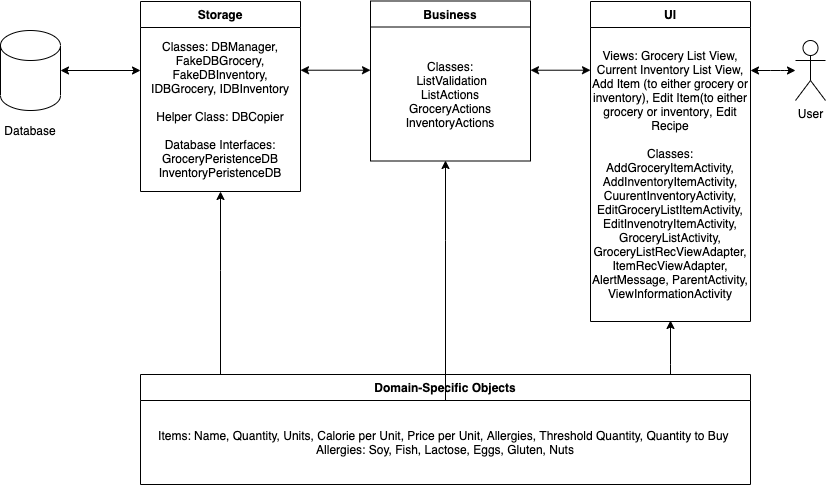

The diagram above was exported from draw.io. Its source (the exported page's mxGraphModel, read from the mxfile embedded in the PNG):
<mxGraphModel dx="1773" dy="650" grid="1" gridSize="10" guides="1" tooltips="1" connect="1" arrows="1" fold="1" page="1" pageScale="1" pageWidth="827" pageHeight="1169" math="0" shadow="0">
  <root>
    <mxCell id="WIyWlLk6GJQsqaUBKTNV-0" />
    <mxCell id="WIyWlLk6GJQsqaUBKTNV-1" parent="WIyWlLk6GJQsqaUBKTNV-0" />
    <mxCell id="zkfFHV4jXpPFQw0GAbJ--0" value="Business" style="swimlane;fontStyle=1;align=center;verticalAlign=top;childLayout=stackLayout;horizontal=1;startSize=26;horizontalStack=0;resizeParent=1;resizeLast=0;collapsible=1;marginBottom=0;rounded=0;shadow=0;strokeWidth=1;" parent="WIyWlLk6GJQsqaUBKTNV-1" vertex="1">
      <mxGeometry x="-440" y="100.5" width="160" height="160" as="geometry">
        <mxRectangle x="230" y="140" width="160" height="26" as="alternateBounds" />
      </mxGeometry>
    </mxCell>
    <mxCell id="58flDSaA-oOCcyUDWdMS-7" value="Classes:&lt;br&gt;&amp;nbsp;ListValidation&lt;br&gt;ListActions&lt;br&gt;GroceryActions&lt;br&gt;InventoryActions" style="text;html=1;strokeColor=none;fillColor=none;align=center;verticalAlign=middle;whiteSpace=wrap;rounded=0;" parent="zkfFHV4jXpPFQw0GAbJ--0" vertex="1">
      <mxGeometry y="26" width="160" height="134" as="geometry" />
    </mxCell>
    <mxCell id="zkfFHV4jXpPFQw0GAbJ--6" value="Storage" style="swimlane;fontStyle=1;align=center;verticalAlign=top;childLayout=stackLayout;horizontal=1;startSize=26;horizontalStack=0;resizeParent=1;resizeLast=0;collapsible=1;marginBottom=0;rounded=0;shadow=0;strokeWidth=1;" parent="WIyWlLk6GJQsqaUBKTNV-1" vertex="1">
      <mxGeometry x="-670" y="101" width="160" height="190" as="geometry">
        <mxRectangle x="-530" y="110" width="160" height="26" as="alternateBounds" />
      </mxGeometry>
    </mxCell>
    <mxCell id="58flDSaA-oOCcyUDWdMS-16" value="Classes: DBManager, FakeDBGrocery, FakeDBInventory, IDBGrocery, IDBInventory&lt;br&gt;&lt;br&gt;Helper Class: DBCopier&lt;br&gt;&lt;br&gt;Database Interfaces:&lt;br&gt;GroceryPeristenceDB&lt;br&gt;InventoryPeristenceDB" style="text;html=1;strokeColor=none;fillColor=none;align=center;verticalAlign=middle;whiteSpace=wrap;rounded=0;" parent="zkfFHV4jXpPFQw0GAbJ--6" vertex="1">
      <mxGeometry y="26" width="160" height="164" as="geometry" />
    </mxCell>
    <mxCell id="zkfFHV4jXpPFQw0GAbJ--17" value="UI" style="swimlane;fontStyle=1;align=center;verticalAlign=top;childLayout=stackLayout;horizontal=1;startSize=26;horizontalStack=0;resizeParent=1;resizeLast=0;collapsible=1;marginBottom=0;rounded=0;shadow=0;strokeWidth=1;" parent="WIyWlLk6GJQsqaUBKTNV-1" vertex="1">
      <mxGeometry x="-220" y="101" width="160" height="320" as="geometry">
        <mxRectangle x="550" y="140" width="160" height="26" as="alternateBounds" />
      </mxGeometry>
    </mxCell>
    <mxCell id="58flDSaA-oOCcyUDWdMS-14" value="&lt;span&gt;Views: Grocery List View, Current Inventory List View, Add Item (to either grocery or inventory), Edit Item&lt;/span&gt;(to either grocery or inventory&lt;span&gt;, Edit Recipe&lt;br&gt;&lt;br&gt;Classes: AddGroceryItemActivity, AddInventoryItemActivity, CuurentInventoryActivity, EditGroceryListItemActivity, EditInvenotryItemActivity, GroceryListActivity, GroceryListRecViewAdapter, ItemRecViewAdapter, AlertMessage, ParentActivity, ViewInformationActivity&lt;/span&gt;&lt;span&gt;&lt;br&gt;&lt;/span&gt;" style="text;html=1;strokeColor=none;fillColor=none;align=center;verticalAlign=middle;whiteSpace=wrap;rounded=0;" parent="zkfFHV4jXpPFQw0GAbJ--17" vertex="1">
      <mxGeometry y="26" width="160" height="294" as="geometry" />
    </mxCell>
    <mxCell id="58flDSaA-oOCcyUDWdMS-0" value="" style="shape=cylinder3;whiteSpace=wrap;html=1;boundedLbl=1;backgroundOutline=1;size=15;" parent="WIyWlLk6GJQsqaUBKTNV-1" vertex="1">
      <mxGeometry x="-810" y="130" width="60" height="80" as="geometry" />
    </mxCell>
    <mxCell id="58flDSaA-oOCcyUDWdMS-1" value="" style="endArrow=classic;startArrow=classic;html=1;exitX=1;exitY=0.5;exitDx=0;exitDy=0;exitPerimeter=0;" parent="WIyWlLk6GJQsqaUBKTNV-1" source="58flDSaA-oOCcyUDWdMS-0" edge="1">
      <mxGeometry width="50" height="50" relative="1" as="geometry">
        <mxPoint x="-598" y="170" as="sourcePoint" />
        <mxPoint x="-670" y="170" as="targetPoint" />
      </mxGeometry>
    </mxCell>
    <mxCell id="58flDSaA-oOCcyUDWdMS-3" value="" style="endArrow=classic;startArrow=classic;html=1;entryX=1;entryY=0.5;entryDx=0;entryDy=0;exitX=0;exitY=0.5;exitDx=0;exitDy=0;" parent="WIyWlLk6GJQsqaUBKTNV-1" edge="1">
      <mxGeometry width="50" height="50" relative="1" as="geometry">
        <mxPoint x="-440" y="169.72000000000006" as="sourcePoint" />
        <mxPoint x="-510" y="169.72000000000006" as="targetPoint" />
      </mxGeometry>
    </mxCell>
    <mxCell id="58flDSaA-oOCcyUDWdMS-4" value="" style="endArrow=classic;startArrow=classic;html=1;" parent="WIyWlLk6GJQsqaUBKTNV-1" edge="1">
      <mxGeometry width="50" height="50" relative="1" as="geometry">
        <mxPoint x="-280" y="169.72" as="sourcePoint" />
        <mxPoint x="-220" y="169.72" as="targetPoint" />
      </mxGeometry>
    </mxCell>
    <mxCell id="58flDSaA-oOCcyUDWdMS-17" value="" style="endArrow=classic;startArrow=classic;html=1;" parent="WIyWlLk6GJQsqaUBKTNV-1" target="58flDSaA-oOCcyUDWdMS-18" edge="1">
      <mxGeometry width="50" height="50" relative="1" as="geometry">
        <mxPoint x="-60" y="170" as="sourcePoint" />
        <mxPoint y="170" as="targetPoint" />
        <Array as="points">
          <mxPoint x="-30" y="170" />
        </Array>
      </mxGeometry>
    </mxCell>
    <mxCell id="58flDSaA-oOCcyUDWdMS-18" value="User" style="shape=umlActor;verticalLabelPosition=bottom;verticalAlign=top;html=1;" parent="WIyWlLk6GJQsqaUBKTNV-1" vertex="1">
      <mxGeometry x="-15" y="140" width="30" height="60" as="geometry" />
    </mxCell>
    <mxCell id="58flDSaA-oOCcyUDWdMS-21" value="Database" style="text;html=1;strokeColor=none;fillColor=none;align=center;verticalAlign=middle;whiteSpace=wrap;rounded=0;" parent="WIyWlLk6GJQsqaUBKTNV-1" vertex="1">
      <mxGeometry x="-800" y="220" width="40" height="20" as="geometry" />
    </mxCell>
    <mxCell id="VrQ5VyGvYyv0-56-qNGk-14" style="edgeStyle=orthogonalEdgeStyle;rounded=0;orthogonalLoop=1;jettySize=auto;html=1;entryX=0.5;entryY=1;entryDx=0;entryDy=0;" parent="WIyWlLk6GJQsqaUBKTNV-1" source="VrQ5VyGvYyv0-56-qNGk-1" target="58flDSaA-oOCcyUDWdMS-16" edge="1">
      <mxGeometry relative="1" as="geometry">
        <Array as="points">
          <mxPoint x="-590" y="370" />
          <mxPoint x="-590" y="370" />
        </Array>
      </mxGeometry>
    </mxCell>
    <mxCell id="VrQ5VyGvYyv0-56-qNGk-17" style="edgeStyle=orthogonalEdgeStyle;rounded=0;orthogonalLoop=1;jettySize=auto;html=1;" parent="WIyWlLk6GJQsqaUBKTNV-1" source="VrQ5VyGvYyv0-56-qNGk-1" edge="1">
      <mxGeometry relative="1" as="geometry">
        <Array as="points">
          <mxPoint x="-140" y="464" />
          <mxPoint x="-140" y="464" />
        </Array>
        <mxPoint x="-140" y="420" as="targetPoint" />
      </mxGeometry>
    </mxCell>
    <mxCell id="VrQ5VyGvYyv0-56-qNGk-1" value="Domain-Specific Objects" style="swimlane;fontStyle=1;align=center;verticalAlign=top;childLayout=stackLayout;horizontal=1;startSize=26;horizontalStack=0;resizeParent=1;resizeLast=0;collapsible=1;marginBottom=0;rounded=0;shadow=0;strokeWidth=1;" parent="WIyWlLk6GJQsqaUBKTNV-1" vertex="1">
      <mxGeometry x="-670" y="474" width="610" height="110" as="geometry">
        <mxRectangle x="-530" y="110" width="160" height="26" as="alternateBounds" />
      </mxGeometry>
    </mxCell>
    <mxCell id="VrQ5VyGvYyv0-56-qNGk-4" style="edgeStyle=orthogonalEdgeStyle;rounded=0;orthogonalLoop=1;jettySize=auto;html=1;exitX=0.5;exitY=1;exitDx=0;exitDy=0;" parent="VrQ5VyGvYyv0-56-qNGk-1" source="VrQ5VyGvYyv0-56-qNGk-2" target="VrQ5VyGvYyv0-56-qNGk-2" edge="1">
      <mxGeometry relative="1" as="geometry" />
    </mxCell>
    <mxCell id="VrQ5VyGvYyv0-56-qNGk-2" value="Items: Name, Quantity, Units, Calorie per Unit, Price per Unit, Allergies, Threshold Quantity, Quantity to Buy&amp;nbsp;&lt;br&gt;Allergies: Soy, Fish, Lactose, Eggs, Gluten, Nuts" style="text;html=1;strokeColor=none;fillColor=none;align=center;verticalAlign=middle;whiteSpace=wrap;rounded=0;" parent="VrQ5VyGvYyv0-56-qNGk-1" vertex="1">
      <mxGeometry y="26" width="610" height="84" as="geometry" />
    </mxCell>
    <mxCell id="VrQ5VyGvYyv0-56-qNGk-15" style="edgeStyle=orthogonalEdgeStyle;rounded=0;orthogonalLoop=1;jettySize=auto;html=1;" parent="WIyWlLk6GJQsqaUBKTNV-1" source="VrQ5VyGvYyv0-56-qNGk-2" edge="1">
      <mxGeometry relative="1" as="geometry">
        <mxPoint x="-365" y="260" as="targetPoint" />
        <Array as="points">
          <mxPoint x="-365" y="340" />
          <mxPoint x="-365" y="340" />
        </Array>
      </mxGeometry>
    </mxCell>
  </root>
</mxGraphModel>